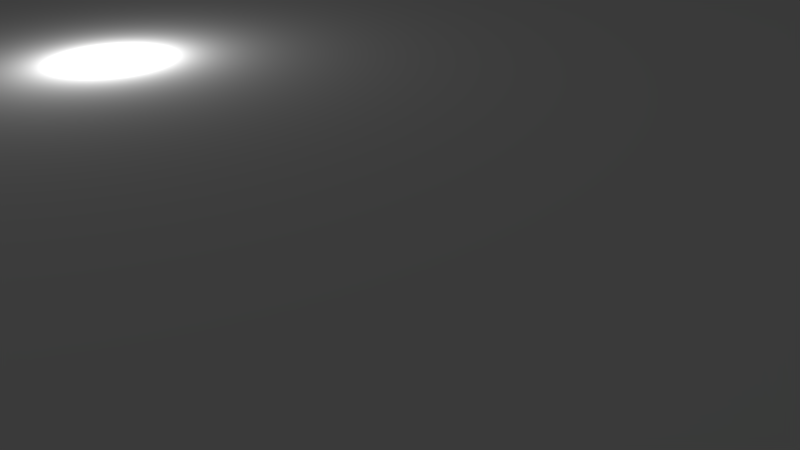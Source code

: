 # Source: room3.blend  (saved by Blender 2.69.0; exported with 4.5.12 LTS)
import bpy
from mathutils import Matrix  # noqa: F401  (used for matrix-valued properties, if any)

bpy.ops.wm.read_factory_settings(use_empty=True)
scene = bpy.context.scene
scene.name = 'Scene'

# ---- collections
col_collection_1 = bpy.data.collections.new('Collection 1'); scene.collection.children.link(col_collection_1)

# ---- materials (node trees are filled in below, after node groups)
mat_material = bpy.data.materials.new('Material')
mat_material.alpha_threshold = 0.0
mat_material.use_transparent_shadow = False
mat_material.roughness = 0.5
mat_material.line_color = (0.0, 0.0, 0.0, 1.0)
mat_material_001 = bpy.data.materials.new('Material.001')
mat_material_001.alpha_threshold = 0.0
mat_material_001.use_transparent_shadow = False
mat_material_001.roughness = 0.5
mat_material_001.line_color = (0.0, 0.0, 0.0, 1.0)
mat_material_002 = bpy.data.materials.new('Material.002')
mat_material_002.alpha_threshold = 0.0
mat_material_002.use_transparent_shadow = False
mat_material_002.roughness = 0.5
mat_material_002.line_color = (0.0, 0.0, 0.0, 1.0)
mat_material_004 = bpy.data.materials.new('Material.004')
mat_material_004.alpha_threshold = 0.0
mat_material_004.use_transparent_shadow = False
mat_material_004.roughness = 0.5
mat_material_004.specular_intensity = 0.123
mat_material_004.line_color = (0.0, 0.0, 0.0, 1.0)

# ---- material node trees

# ---- world
world_world = bpy.data.worlds.new('World'); scene.world = world_world
world_world.color = (0.05088, 0.05088, 0.05088)
world_world.use_sun_shadow = False
world_world.sun_shadow_jitter_overblur = 0.0
world_world.cycles.sampling_method = 'MANUAL'
world_world.cycles.sample_map_resolution = 256

# ---- cameras
cam_camera = bpy.data.cameras.new('Camera')
cam_camera.clip_end = 100.0
cam_camera.lens = 35.0
cam_camera.sensor_width = 32.0
cam_camera.sensor_height = 18.0
cam_camera.ortho_scale = 7.314
cam_camera.dof.focus_distance = 0.0
cam_camera.dof.aperture_fstop = 128.0

# ---- lights
light_lamp = bpy.data.lights.new('Lamp', 'POINT')
light_lamp.transmission_factor = 0.0
light_lamp.cutoff_distance = 30.0
light_lamp.energy = 150.0
light_lamp.shadow_buffer_clip_start = 1.001
light_lamp.shadow_soft_size = 0.1
light_lamp.shadow_maximum_resolution = 0.006
light_lamp.use_absolute_resolution = True
light_lamp.cycles.use_multiple_importance_sampling = False
light_lamp_001 = bpy.data.lights.new('Lamp.001', 'POINT')
light_lamp_001.transmission_factor = 0.0
light_lamp_001.cutoff_distance = 30.0
light_lamp_001.energy = 50.0
light_lamp_001.shadow_buffer_clip_start = 1.001
light_lamp_001.shadow_soft_size = 0.1
light_lamp_001.shadow_maximum_resolution = 0.006
light_lamp_001.use_absolute_resolution = True
light_lamp_001.cycles.use_multiple_importance_sampling = False

# ---- meshes
me_cube_001 = bpy.data.meshes.new('Cube.001')
me_cube_001.from_pydata([(-1.0, -1.0, -1.0), (-1.0, 1.0, -1.0), (1.0, 1.0, -1.0), (1.0, -1.0, -1.0), (-1.0, -1.0, 1.0), (-1.0, 1.0, 1.0), (1.0, 1.0, 1.0), (1.0, -1.0, 1.0), (-1.0, -1.0, 0.0), (-1.0, 1.0, 0.0), (-1.0, 0.0, -1.0), (0.0, 1.0, 1.0), (1.0, 1.0, 0.0), (0.0, 1.0, -1.0), (1.0, 0.0, 1.0), (1.0, -1.0, 0.0), (1.0, 0.0, -1.0), (0.0, -1.0, 1.0), (0.0, -1.0, -1.0), (0.0, 0.0, -1.0), (0.0, -1.0, 0.0), (1.0, 0.0, 0.0), (0.0, 1.0, 0.0), (-3.0, -1.0, -1.0), (-3.0, 1.0, -1.0), (-3.0, -1.0, 1.0), (-3.0, 1.0, 1.0), (-3.0, -1.0, 0.0), (-3.0, 0.0, 1.0), (-3.0, 1.0, 0.0), (-3.0, 0.0, -1.0), (-3.0, 0.0, 0.0), (-1.0, 5.0, -1.0), (-1.0, 5.0, 1.0), (-1.0, 5.0, 0.0), (-3.0, 5.0, -1.0), (-3.0, 5.0, 1.0), (-3.0, 5.0, 0.0), (-1.0, 1.0, -0.5), (-1.0, 1.0, 0.5), (-1.0, 5.0, -0.5), (-1.0, 5.0, 0.5), (-1.0, 3.0, -1.0), (-1.0, 3.0, 1.0), (-1.0, 3.0, 0.0), (-1.0, 3.0, -0.5), (-1.0, 3.0, 0.5), (1.0, 5.0, -1.0), (1.0, 5.0, 1.0), (1.0, 5.0, 0.0), (1.0, 5.0, -0.5), (1.0, 5.0, 0.5), (1.0, 3.0, -1.0), (1.0, 3.0, 1.0), (1.0, 3.0, 0.0), (1.0, 3.0, -0.5), (1.0, 3.0, 0.5)], [], [(0, 23, 27, 8), (22, 13, 2, 12), (21, 16, 3, 15), (20, 18, 0, 8), (19, 16, 2, 13), (18, 3, 16, 19), (0, 18, 19, 10), (10, 19, 13, 1), (15, 3, 18, 20), (7, 15, 20, 17), (17, 20, 8, 4), (12, 2, 16, 21), (6, 12, 21, 14), (14, 21, 15, 7), (9, 38, 1, 13, 22), (5, 39, 9, 22, 11), (11, 22, 12, 6), (24, 35, 37, 29), (1, 24, 30, 10), (31, 30, 24, 29), (27, 23, 30, 31), (25, 27, 31, 28), (28, 31, 29, 26), (10, 30, 23, 0), (29, 37, 36, 26), (8, 27, 25, 4), (33, 36, 37, 34, 41), (34, 37, 35, 32, 40), (1, 42, 32, 35, 24), (9, 44, 45, 38), (38, 45, 42, 1), (5, 43, 46, 39), (39, 46, 44, 9), (50, 47, 52, 55, 54, 56, 53, 48, 51, 49), (46, 56, 54, 44), (43, 53, 56, 46), (45, 55, 52, 42), (44, 54, 55, 45), (42, 52, 47, 32), (41, 51, 48, 33), (40, 50, 49, 34), (34, 49, 51, 41), (32, 47, 50, 40)])
me_cube_001.polygons.foreach_set('material_index', [2, 2, 2, 2, 0, 0, 0, 0, 2, 2, 2, 2, 2, 2, 2, 2, 2, 2, 0, 2, 2, 2, 2, 0, 2, 2, 2, 2, 0, 2, 2, 2, 2, 2, 2, 2, 2, 2, 0, 2, 2, 2, 2])
_uv = me_cube_001.uv_layers.new(name='UVMap')
_uv.uv.foreach_set('vector', [3.673, 0.6197, 5.256, 0.6198, 5.256, 0.06474, 3.673, 0.06457, -0.2864, 0.06562, -0.2858, 0.6212, 0.5062, 0.6207, 0.5057, 0.06522, 1.298, 0.06491, 1.298, 0.6203, 2.09, 0.62, 2.09, 0.06469, 2.881, 0.06458, 2.882, 0.6198, 3.673, 0.6197, 3.673, 0.06457, 0.5, 0.5, 0.9999, 0.5, 0.9999, 0.9999, 0.5, 0.9999, 0.5, 9.998e-05, 0.9999, 9.998e-05, 0.9999, 0.5, 0.5, 0.5, 0.0001001, 0.0001001, 0.5, 9.998e-05, 0.5, 0.5, 0.0001001, 0.5, 0.0001001, 0.5, 0.5, 0.5, 0.5, 0.9999, 9.998e-05, 0.9999, 2.09, 0.06469, 2.09, 0.62, 2.882, 0.6198, 2.881, 0.06458, 2.089, -0.4907, 2.09, 0.06469, 2.881, 0.06458, 2.881, -0.4908, 2.881, -0.4908, 2.881, 0.06458, 3.673, 0.06457, 3.673, -0.4907, 0.5057, 0.06522, 0.5062, 0.6207, 1.298, 0.6203, 1.298, 0.06491, 0.5052, -0.4904, 0.5057, 0.06522, 1.298, 0.06491, 1.297, -0.4906, 1.297, -0.4906, 1.298, 0.06491, 2.09, 0.06469, 2.089, -0.4907, -1.079, 0.06608, -1.078, 0.3439, -1.078, 0.6217, -0.2858, 0.6212, -0.2864, 0.06562, -1.079, -0.4896, -1.079, -0.2118, -1.079, 0.06608, -0.2864, 0.06562, -0.287, -0.49, -0.287, -0.49, -0.2864, 0.06562, 0.5057, 0.06522, 0.5052, -0.4904, 6.838, 0.6201, 10.0, 0.6209, 10.0, 0.06599, 6.839, 0.06508, -0.08456, -0.4179, -0.08456, 0.7513, -0.6691, 0.7513, -0.6691, -0.4179, 6.047, 0.06489, 6.047, 0.6199, 6.838, 0.6201, 6.839, 0.06508, 5.256, 0.06474, 5.256, 0.6198, 6.047, 0.6199, 6.047, 0.06489, 5.256, -0.4904, 5.256, 0.06474, 6.047, 0.06489, 6.048, -0.4902, 6.048, -0.4902, 6.047, 0.06489, 6.839, 0.06508, 6.839, -0.4899, -0.6691, -0.4179, -0.6691, 0.7513, -1.254, 0.7513, -1.254, -0.4179, 6.839, 0.06508, 10.0, 0.06599, 10.0, -0.489, 6.839, -0.4899, 3.673, 0.06457, 5.256, 0.06474, 5.256, -0.4904, 3.673, -0.4907, -7.419, -0.4841, -9.004, -0.4826, -9.003, 0.07323, -7.418, 0.0717, -7.419, -0.2062, -7.418, 0.0717, -9.003, 0.07323, -9.002, 0.6291, -7.417, 0.6275, -7.417, 0.3496, -0.08456, -0.4179, 1.085, -0.4179, 2.254, -0.4179, 2.254, 0.7513, -0.08456, 0.7513, -1.079, 0.06608, -2.663, 0.06728, -2.663, 0.3451, -1.078, 0.3439, -1.078, 0.3439, -2.663, 0.3451, -2.662, 0.623, -1.078, 0.6217, -1.079, -0.4896, -2.664, -0.4885, -2.664, -0.2106, -1.079, -0.2118, -1.079, -0.2118, -2.664, -0.2106, -2.663, 0.06728, -1.079, 0.06608, -5.832, 0.3481, -5.832, 0.626, -4.247, 0.6245, -4.248, 0.3466, -4.248, 0.06866, -4.249, -0.2092, -4.249, -0.4872, -5.834, -0.4857, -5.834, -0.2078, -5.833, 0.07017, -2.664, -0.2106, -4.249, -0.2092, -4.248, 0.06866, -2.663, 0.06728, -2.664, -0.4885, -4.249, -0.4872, -4.249, -0.2092, -2.664, -0.2106, -2.663, 0.3451, -4.248, 0.3466, -4.247, 0.6245, -2.662, 0.623, -2.663, 0.06728, -4.248, 0.06866, -4.248, 0.3466, -2.663, 0.3451, 0.0001, 0.0001001, 0.9999, 9.998e-05, 0.9999, 0.9999, 9.998e-05, 0.9999, -7.419, -0.2062, -5.834, -0.2078, -5.834, -0.4857, -7.419, -0.4841, -7.417, 0.3496, -5.832, 0.3481, -5.833, 0.07017, -7.418, 0.0717, -7.418, 0.0717, -5.833, 0.07017, -5.834, -0.2078, -7.419, -0.2062, -7.417, 0.6275, -5.832, 0.626, -5.832, 0.3481, -7.417, 0.3496])
me_cube_001.materials.append(mat_material)
me_cube_001.materials.append(mat_material_001)
me_cube_001.materials.append(mat_material_002)
me_cube_001.materials.append(None)
me_cube_001.use_remesh_preserve_volume = False
me_cube_001.use_remesh_preserve_attributes = False
me_cube_001.use_mirror_vertex_groups = False
me_cube_001.update()
me_plane_001 = bpy.data.meshes.new('Plane.001')
me_plane_001.from_pydata([(1.0, -1.0, 0.0), (-1.0, -1.0, 0.0), (1.0, 1.0, 0.0), (-1.0, 1.0, 0.0)], [], [(1, 3, 2, 0)])
_uv = me_plane_001.uv_layers.new(name='UVMap')
_uv.uv.foreach_set('vector', [-3.431, 6.154, -3.431, -5.154, 4.097, -5.154, 4.097, 6.154])
me_plane_001.materials.append(mat_material_004)
me_plane_001.use_remesh_preserve_volume = False
me_plane_001.use_remesh_preserve_attributes = False
me_plane_001.use_mirror_vertex_groups = False
me_plane_001.update()

# ---- objects
ob_cube = bpy.data.objects.new('Cube', me_cube_001)
ob_lamp = bpy.data.objects.new('Lamp', light_lamp)
ob_camera = bpy.data.objects.new('Camera', cam_camera)
ob_plane = bpy.data.objects.new('Plane', me_plane_001)
ob_lamp_001 = bpy.data.objects.new('Lamp.001', light_lamp_001)

# ---- transforms, parenting, visibility, modifiers, constraints
ob_cube.location = (6.327, -2.179, 1.497)
ob_cube.scale = (3.0, 3.0, 1.5)
ob_cube.lineart.crease_threshold = 0.0
ob_lamp.location = (-0.5942, -2.82, 3.104)
ob_lamp.rotation_euler = (-4.038, -2.332, 4.948)
ob_lamp.lock_rotations_4d = False
ob_lamp.empty_display_type = 'ARROWS'
ob_lamp.color = (0.0, 0.0, 0.0, 0.0)
ob_lamp.lineart.crease_threshold = 0.0
ob_camera.location = (7.481, -6.508, 5.344)
ob_camera.rotation_euler = (1.109, 0.01082, 0.8149)
ob_camera.lock_rotations_4d = False
ob_camera.empty_display_type = 'ARROWS'
ob_camera.color = (0.0, 0.0, 0.0, 0.0)
ob_camera.display_type = 'WIRE'
ob_camera.lineart.crease_threshold = 0.0
ob_plane.location = (-4.569, 0.6846, 3.0)
ob_plane.scale = (19.17, 19.17, 19.17)
ob_plane.lineart.crease_threshold = 0.0
ob_lamp_001.location = (-0.2525, 9.478, 1.429)
ob_lamp_001.rotation_euler = (-4.038, -2.332, 4.948)
ob_lamp_001.lock_rotations_4d = False
ob_lamp_001.empty_display_type = 'ARROWS'
ob_lamp_001.color = (0.0, 0.0, 0.0, 0.0)
ob_lamp_001.lineart.crease_threshold = 0.0

# ---- collection membership
col_collection_1.objects.link(ob_cube)
col_collection_1.objects.link(ob_lamp)
col_collection_1.objects.link(ob_camera)
col_collection_1.objects.link(ob_plane)
col_collection_1.objects.link(ob_lamp_001)

# ---- scene / render settings (as saved in the file)
scene.camera = ob_camera
scene.frame_start = 1; scene.frame_end = 250; scene.frame_set(1)
scene.render.engine = 'BLENDER_EEVEE_NEXT'
scene.render.resolution_percentage = 50
scene.render.dither_intensity = 0.0
scene.cycles.use_denoising = False
scene.cycles.samples = 10
scene.cycles.sampling_pattern = 'TABULATED_SOBOL'
scene.cycles.light_sampling_threshold = 0.0
scene.cycles.use_adaptive_sampling = False
scene.cycles.use_light_tree = False
scene.cycles.blur_glossy = 0.0
scene.cycles.volume_bounces = 1
scene.cycles.pixel_filter_type = 'GAUSSIAN'
scene.cycles.sample_clamp_indirect = 0.0
scene.view_settings.view_transform = 'Standard'
bpy.context.view_layer.update()
